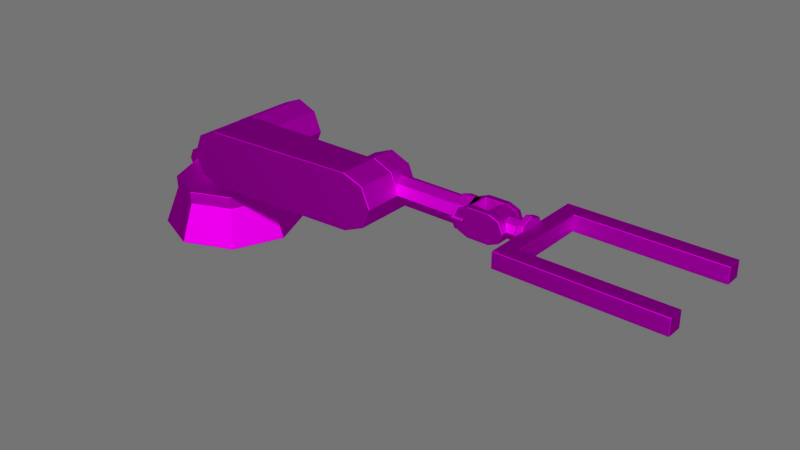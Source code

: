 # Source: robot.blend  (saved by Blender 2.74.0; exported with 4.5.12 LTS)
import bpy
from mathutils import Matrix  # noqa: F401  (used for matrix-valued properties, if any)

bpy.ops.wm.read_factory_settings(use_empty=True)
scene = bpy.context.scene
scene.name = 'Scene'

# ---- collections
col_collection_1 = bpy.data.collections.new('Collection 1'); scene.collection.children.link(col_collection_1)

# ---- images (referenced by path relative to the original .blend; pixels are not part of the script)
import os
ASSET_DIR = os.environ.get("B2B_ASSET_DIR", "")  # directory of the original .blend (textures are referenced by path, not embedded)
HERE = os.path.dirname(os.path.abspath(__file__))  # packed textures are extracted next to this script under _unpacked/

def load_image(name, relpath, width, height, colorspace="sRGB"):
    """Load a texture the original file referenced (path relative to the .blend, or extracted next to this script)."""
    p = next((c for c in (os.path.join(HERE, relpath), os.path.join(ASSET_DIR, relpath)) if relpath and os.path.exists(c)), "")
    if p:
        img = bpy.data.images.load(p, check_existing=True)
        img.name = name
    else:  # same state as the original file: an image datablock whose file is absent (Cycles renders it pink)
        img = bpy.data.images.new(name, width, height)
        img.source = "FILE"
        img.filepath = "//" + (relpath or name)
    img.colorspace_settings.name = colorspace
    return img
img_texture_png = load_image('texture.png', 'texture.png', 1024, 1024, 'sRGB')

# ---- materials (node trees are filled in below, after node groups)
mat_matorange = bpy.data.materials.new('matOrange')
mat_matorange.alpha_threshold = 0.0
mat_matorange.diffuse_color = (1.0, 0.1779, 0.006995, 1.0)
mat_matorange.roughness = 0.5
mat_matorange.line_color = (0.0, 0.0, 0.0, 1.0)

# ---- material node trees
mat_matorange.use_nodes = True; mat_matorange.node_tree.nodes.clear()
_N = mat_matorange.node_tree.nodes; _L = mat_matorange.node_tree.links
n0 = _N.new('ShaderNodeUVMap'); n0.name = 'UV Map'; n0.location = (10, 305)
n1 = _N.new('ShaderNodeBsdfAnisotropic'); n1.name = 'Glossy BSDF'; n1.location = (398, 382)
n1.distribution = 'BECKMANN'
n1.inputs[1].default_value = 0.7071
n2 = _N.new('ShaderNodeOutputMaterial'); n2.name = 'Material Output'; n2.location = (617, 363)
n3 = _N.new('ShaderNodeTexImage'); n3.name = 'Image Texture'; n3.location = (216, 426)
n3.width = 140
n3.image = img_texture_png
_L.new(n1.outputs[0], n2.inputs[0])
_L.new(n0.outputs[0], n3.inputs[0])
_L.new(n3.outputs[0], n1.inputs[0])
n2.is_active_output = True

# ---- world
world_world = bpy.data.worlds.new('World'); scene.world = world_world
world_world.color = (0.1734, 0.1734, 0.1734)
world_world.use_sun_shadow = False
world_world.sun_shadow_jitter_overblur = 0.0
world_world.cycles.sampling_method = 'MANUAL'
world_world.cycles.sample_map_resolution = 256

# ---- meshes
me_cube_036 = bpy.data.meshes.new('Cube.036')
me_cube_036.from_pydata([(5.96e-08, -0.075, 0.1122), (-1.192e-07, 0.075, 0.1122), (0.07933, 0.075, 0.07933), (0.07933, 0.075, -0.07933), (0.07933, -0.075, 0.07933), (0.07933, -0.075, -0.07933), (0.1122, 0.075, -2.98e-07), (0.1122, -0.075, -1.192e-07), (-1.192e-07, 0.075, -0.1122), (-0.07933, -0.075, 0.07933), (-0.07933, -0.075, -0.07933), (-0.07933, 0.075, 0.07933), (-0.07933, 0.075, -0.07933), (5.96e-08, -0.075, -0.1122), (-0.1122, 0.075, -2.98e-07), (-0.1122, -0.075, -1.192e-07), (0.2, -0.09333, -0.09333), (0.2, -0.09333, 0.09333), (0.25, -0.09333, -0.09333), (0.25, -0.09333, 0.09333), (0.25, 4.284e-09, 0.132), (0.2, -1.03e-07, 0.132), (0.25, 3.664e-09, -0.132), (0.25, -0.132, -2.98e-07), (0.2, -0.132, -5.96e-08), (0.2, -1.033e-07, -5.96e-08), (0.2, 0.09333, 0.09333), (0.2, 0.09333, -0.09333), (0.25, 0.09333, 0.09333), (0.25, 0.09333, -0.09333), (0.2, -1.036e-07, -0.132), (0.25, 0.132, -2.98e-07), (0.2, 0.132, -5.96e-08), (0.25, 3.974e-09, -2.98e-07), (0.1993, -0.07854, -1.192e-07), (0.02075, -0.07854, -2.98e-07), (0.1993, -3.385e-08, -0.07854), (0.02075, -0.05553, -0.05553), (0.02075, -0.05553, 0.05553), (0.1993, -0.05553, -0.05553), (0.1993, -0.05553, 0.05553), (0.02075, -2.529e-07, -0.07854), (0.1992, 0.07854, -1.192e-07), (0.02075, 0.07854, -2.98e-07), (0.1992, 0.05553, -0.05553), (0.1992, 0.05553, 0.05553), (0.02075, 0.05553, -0.05553), (0.02075, 0.05553, 0.05553), (0.02075, -2.552e-07, 0.07854), (0.1992, -3.619e-08, 0.07854)], [], [(2, 1, 0, 4), (6, 2, 4, 7), (1, 11, 9, 0), (8, 3, 5, 13), (3, 6, 7, 5), (14, 12, 10, 15), (11, 14, 15, 9), (12, 8, 13, 10), (23, 19, 17, 24), (19, 20, 21, 17), (24, 17, 21, 25), (18, 23, 24, 16), (31, 29, 27, 32), (28, 31, 32, 26), (22, 18, 16, 30), (33, 20, 19, 23), (22, 33, 23, 18), (16, 24, 25, 30), (20, 28, 26, 21), (25, 21, 26, 32), (29, 22, 30, 27), (31, 28, 20, 33), (30, 25, 32, 27), (29, 31, 33, 22), (37, 41, 36, 39), (38, 35, 34, 40), (35, 37, 39, 34), (46, 43, 42, 44), (41, 46, 44, 36), (48, 38, 40, 49), (43, 47, 45, 42), (47, 48, 49, 45)])
_k = {(1, 2): 1.0, (0, 4): 1.0, (5, 7): 1.0, (2, 6): 1.0, (0, 9): 1.0, (1, 11): 1.0, (5, 13): 1.0, (3, 8): 1.0, (3, 6): 1.0, (4, 7): 1.0, (12, 14): 1.0, (9, 15): 1.0, (10, 13): 1.0, (11, 14): 1.0, (10, 15): 1.0, (8, 12): 1.0, (19, 23): 1.0, (16, 24): 1.0, (17, 21): 1.0, (18, 22): 1.0, (19, 20): 1.0, (18, 23): 1.0, (17, 24): 1.0, (29, 31): 1.0, (26, 32): 1.0, (27, 30): 1.0, (28, 31): 1.0, (27, 32): 1.0, (16, 30): 1.0, (20, 28): 1.0, (21, 26): 1.0, (22, 29): 1.0, (37, 41): 1.0, (34, 39): 1.0, (35, 38): 1.0, (36, 39): 1.0, (34, 40): 1.0, (35, 37): 1.0, (42, 45): 1.0, (43, 46): 1.0, (41, 46): 1.0, (36, 44): 1.0, (38, 48): 1.0, (40, 49): 1.0, (43, 47): 1.0, (42, 44): 1.0, (45, 49): 1.0, (47, 48): 1.0}
me_cube_036.attributes.new('crease_edge', 'FLOAT', 'EDGE').data.foreach_set('value', [_k.get((min(e.vertices), max(e.vertices)), 0.0) for e in me_cube_036.edges])
_uv = me_cube_036.uv_layers.new(name='UVMap')
_uv.uv.foreach_set('vector', [0.2174, 0.6375, 0.1985, 0.6375, 0.1985, 0.6046, 0.2174, 0.6046, 0.2362, 0.6375, 0.2174, 0.6375, 0.2174, 0.6046, 0.2362, 0.6046, 0.1985, 0.6375, 0.1797, 0.6375, 0.1797, 0.6046, 0.1985, 0.6046, 0.1231, 0.6375, 0.1042, 0.6375, 0.1042, 0.6046, 0.1231, 0.6046, 0.1042, 0.6375, 0.08539, 0.6375, 0.08539, 0.6046, 0.1042, 0.6046, 0.1608, 0.6375, 0.142, 0.6375, 0.142, 0.6046, 0.1608, 0.6046, 0.1797, 0.6375, 0.1608, 0.6375, 0.1608, 0.6046, 0.1797, 0.6046, 0.142, 0.6375, 0.1231, 0.6375, 0.1231, 0.6046, 0.142, 0.6046, 0.2042, 0.7752, 0.182, 0.7752, 0.182, 0.7642, 0.2042, 0.7642, 0.182, 0.7752, 0.1598, 0.7752, 0.1598, 0.7642, 0.182, 0.7642, 0.1344, 0.715, 0.1501, 0.6993, 0.1723, 0.6993, 0.1612, 0.7261, 0.2264, 0.7752, 0.2042, 0.7752, 0.2042, 0.7642, 0.2264, 0.7642, 0.1154, 0.7752, 0.09325, 0.7752, 0.09325, 0.7642, 0.1154, 0.7642, 0.1376, 0.7752, 0.1154, 0.7752, 0.1154, 0.7642, 0.1376, 0.7642, 0.2485, 0.7752, 0.2264, 0.7752, 0.2264, 0.7642, 0.2485, 0.7642, 0.1603, 0.8124, 0.1492, 0.8392, 0.1335, 0.8235, 0.1335, 0.8013, 0.1714, 0.7856, 0.1603, 0.8124, 0.1335, 0.8013, 0.1492, 0.7856, 0.1344, 0.7371, 0.1344, 0.715, 0.1612, 0.7261, 0.1501, 0.7528, 0.1598, 0.7752, 0.1376, 0.7752, 0.1376, 0.7642, 0.1598, 0.7642, 0.1612, 0.7261, 0.1723, 0.6993, 0.188, 0.715, 0.188, 0.7371, 0.09325, 0.7752, 0.07107, 0.7752, 0.07107, 0.7642, 0.09325, 0.7642, 0.187, 0.8235, 0.1714, 0.8392, 0.1492, 0.8392, 0.1603, 0.8124, 0.1501, 0.7528, 0.1612, 0.7261, 0.188, 0.7371, 0.1723, 0.7528, 0.187, 0.8013, 0.187, 0.8235, 0.1603, 0.8124, 0.1714, 0.7856, 0.1998, 0.65, 0.213, 0.65, 0.213, 0.6892, 0.1998, 0.6892, 0.1734, 0.65, 0.1866, 0.65, 0.1866, 0.6892, 0.1734, 0.6892, 0.1866, 0.65, 0.1998, 0.65, 0.1998, 0.6892, 0.1866, 0.6892, 0.1206, 0.65, 0.1338, 0.65, 0.1338, 0.6892, 0.1206, 0.6892, 0.1074, 0.65, 0.1206, 0.65, 0.1206, 0.6892, 0.1074, 0.6892, 0.1602, 0.65, 0.1734, 0.65, 0.1734, 0.6892, 0.1602, 0.6892, 0.1338, 0.65, 0.147, 0.65, 0.147, 0.6892, 0.1338, 0.6892, 0.147, 0.65, 0.1602, 0.65, 0.1602, 0.6892, 0.147, 0.6892])
me_cube_036.materials.append(mat_matorange)
me_cube_036.use_remesh_preserve_volume = False
me_cube_036.use_remesh_preserve_attributes = False
me_cube_036.use_mirror_vertex_groups = False
me_cube_036.update()
me_cube_035 = bpy.data.meshes.new('Cube.035')
me_cube_035.from_pydata([(-0.0025, -0.3125, -0.0625), (-0.0025, 0.3125, -0.0625), (0.1225, 0.3125, -0.0625), (0.1225, -0.3125, -0.0625), (-0.0025, -0.3125, 0.0625), (-0.0025, 0.3125, 0.0625), (0.1225, 0.3125, 0.0625), (0.1225, -0.3125, 0.0625), (-0.0025, 0.4375, -0.0625), (0.1225, 0.4375, -0.0625), (-0.0025, 0.4375, 0.0625), (0.1225, 0.4375, 0.0625), (-0.0025, -0.4375, -0.0625), (0.1225, -0.4375, -0.0625), (-0.0025, -0.4375, 0.0625), (0.1225, -0.4375, 0.0625), (1.214, 0.3125, -0.0625), (1.214, -0.3125, -0.0625), (1.214, 0.3125, 0.0625), (1.214, -0.3125, 0.0625), (1.214, 0.4375, -0.0625), (1.214, 0.4375, 0.0625), (1.214, -0.4375, -0.0625), (1.214, -0.4375, 0.0625)], [], [(4, 5, 1, 0), (2, 1, 8, 9), (6, 7, 3, 2), (0, 3, 13, 12), (0, 1, 2, 3), (7, 6, 5, 4), (10, 11, 9, 8), (13, 3, 17, 22), (5, 6, 11, 10), (1, 5, 10, 8), (15, 14, 12, 13), (7, 4, 14, 15), (7, 15, 23, 19), (4, 0, 12, 14), (18, 16, 20, 21), (17, 19, 23, 22), (15, 13, 22, 23), (11, 6, 18, 21), (2, 9, 20, 16), (9, 11, 21, 20), (3, 7, 19, 17), (6, 2, 16, 18)])
_uv = me_cube_035.uv_layers.new(name='UVMap')
_uv.uv.foreach_set('vector', [0.4335, 0.9237, 0.5707, 0.9237, 0.5707, 0.9512, 0.4335, 0.9512, 0.6256, 0.9786, 0.5982, 0.9786, 0.5982, 0.9512, 0.6256, 0.9512, 0.5707, 0.8963, 0.4335, 0.8963, 0.4335, 0.8688, 0.5707, 0.8688, 0.4061, 0.9786, 0.3786, 0.9786, 0.3786, 0.9512, 0.4061, 0.9512, 0.4335, 0.9512, 0.5707, 0.9512, 0.5707, 0.9786, 0.4335, 0.9786, 0.4335, 0.8963, 0.5707, 0.8963, 0.5707, 0.9237, 0.4335, 0.9237, 0.5982, 0.9237, 0.6256, 0.9237, 0.6256, 0.9512, 0.5982, 0.9512, 0.3786, 0.9512, 0.3786, 0.9786, 0.139, 0.9786, 0.139, 0.9512, 0.5982, 0.8963, 0.6256, 0.8963, 0.6256, 0.9237, 0.5982, 0.9237, 0.5707, 0.9512, 0.5707, 0.9237, 0.5982, 0.9237, 0.5982, 0.9512, 0.3786, 0.9237, 0.4061, 0.9237, 0.4061, 0.9512, 0.3786, 0.9512, 0.3786, 0.8963, 0.4061, 0.8963, 0.4061, 0.9237, 0.3786, 0.9237, 0.3786, 0.8963, 0.3786, 0.9237, 0.139, 0.9237, 0.139, 0.8963, 0.4335, 0.9237, 0.4335, 0.9512, 0.4061, 0.9512, 0.4061, 0.9237, 0.8927, 0.9237, 0.8927, 0.9512, 0.8653, 0.9512, 0.8653, 0.9237, 0.1115, 0.9512, 0.1115, 0.9237, 0.139, 0.9237, 0.139, 0.9512, 0.3786, 0.9237, 0.3786, 0.9512, 0.139, 0.9512, 0.139, 0.9237, 0.6256, 0.9237, 0.6256, 0.8963, 0.8653, 0.8963, 0.8653, 0.9237, 0.6256, 0.9786, 0.6256, 0.9512, 0.8653, 0.9512, 0.8653, 0.9786, 0.6256, 0.9512, 0.6256, 0.9237, 0.8653, 0.9237, 0.8653, 0.9512, 0.3786, 0.8688, 0.3786, 0.8963, 0.139, 0.8963, 0.139, 0.8688, 0.6256, 0.8963, 0.6256, 0.8688, 0.8653, 0.8688, 0.8653, 0.8963])
me_cube_035.materials.append(mat_matorange)
me_cube_035.use_remesh_preserve_volume = False
me_cube_035.use_remesh_preserve_attributes = False
me_cube_035.use_mirror_vertex_groups = False
me_cube_035.update()
me_cube_034 = bpy.data.meshes.new('Cube.034')
me_cube_034.from_pydata([(-0.1555, 0.1, -0.1555), (-0.1555, 0.1, 0.1555), (-0.1555, -0.1, -0.1555), (-0.1555, -0.1, 0.1555), (0.0, -0.1, 0.22), (0.0, 0.1, 0.22), (0.0, -0.1, -0.22), (-0.22, -0.1, -3.576e-07), (-0.22, 0.1, 0.0), (0.0, 0.1, 0.0), (0.1555, 0.1, 0.1555), (0.1555, 0.1, -0.1555), (0.1555, -0.1, 0.1555), (0.1555, -0.1, -0.1555), (0.0, 0.1, -0.22), (0.22, -0.1, -3.576e-07), (0.22, 0.1, 0.0), (0.0, -0.1, -3.576e-07), (0.1, -0.07466, -0.07466), (0.1, -0.07466, 0.07466), (0.7, -0.07466, -0.07466), (0.7, -0.07466, 0.07466), (0.7, -8.119e-09, 0.1056), (0.1, -9.395e-08, 0.1056), (0.7, -8.614e-09, -0.1056), (0.7, -0.1056, -2.98e-07), (0.1, -0.1056, -1.192e-07), (0.1, 0.07466, 0.07466), (0.1, 0.07466, -0.07466), (0.7, 0.07466, 0.07466), (0.7, 0.07466, -0.07466), (0.1, -9.445e-08, -0.1056), (0.7, 0.1056, -2.98e-07), (0.1, 0.1056, -1.192e-07), (0.7, -0.09333, 0.09333), (0.8, -0.09333, 0.09333), (0.8, 3.664e-09, -0.132), (0.8, -0.132, -3.093e-07), (0.7, -0.132, -7.742e-08), (0.7, 0.09333, 0.09333), (0.8, 4.284e-09, 0.132), (0.8, 0.09333, 0.09333), (0.8, 0.09333, -0.09333), (0.7, -1.036e-07, -0.132), (0.8, 0.132, -3.093e-07), (0.8, -0.09334, -0.09333), (0.8, 5.934e-09, 1.268e-05), (0.7, -0.09334, -0.09334), (0.7, -1.192e-07, 0.132), (0.7, 0.132, -5.215e-08), (0.7, 0.09334, -0.09334), (0.7, -1.176e-07, -7.91e-08)], [], [(7, 3, 1, 8), (3, 4, 5, 1), (8, 1, 5, 9), (2, 7, 8, 0), (15, 13, 11, 16), (12, 15, 16, 10), (6, 2, 0, 14), (17, 4, 3, 7), (6, 17, 7, 2), (0, 8, 9, 14), (4, 12, 10, 5), (9, 5, 10, 16), (13, 6, 14, 11), (15, 12, 4, 17), (14, 9, 16, 11), (13, 15, 17, 6), (25, 21, 19, 26), (21, 22, 23, 19), (20, 25, 26, 18), (32, 30, 28, 33), (29, 32, 33, 27), (24, 20, 18, 31), (22, 29, 27, 23), (30, 24, 31, 28), (37, 35, 34, 38), (42, 44, 46, 36), (41, 40, 46, 44), (36, 46, 37, 45), (35, 40, 48, 34), (35, 37, 46, 40), (45, 37, 38, 47), (37, 35, 40, 41, 44, 42, 36, 45), (41, 44, 49, 39), (44, 42, 50, 49), (42, 36, 43, 50), (50, 43, 51, 49), (39, 49, 51, 48), (43, 47, 38, 51), (34, 48, 51, 38), (36, 45, 47, 43), (40, 41, 39, 48)])
_k = {(3, 7): 1.0, (0, 8): 1.0, (1, 5): 1.0, (2, 6): 1.0, (3, 4): 1.0, (2, 7): 1.0, (1, 8): 1.0, (13, 15): 1.0, (10, 16): 1.0, (11, 14): 1.0, (12, 15): 1.0, (11, 16): 1.0, (0, 14): 1.0, (4, 12): 1.0, (5, 10): 1.0, (6, 13): 1.0, (21, 25): 1.0, (18, 26): 1.0, (19, 23): 1.0, (20, 24): 1.0, (21, 22): 1.0, (20, 25): 1.0, (19, 26): 1.0, (30, 32): 1.0, (27, 33): 1.0, (28, 31): 1.0, (29, 32): 1.0, (28, 33): 1.0, (18, 31): 1.0, (22, 29): 1.0, (23, 27): 1.0, (24, 30): 1.0, (35, 37): 1.0, (40, 41): 1.0, (34, 38): 1.0, (42, 44): 1.0, (37, 45): 1.0, (35, 40): 1.0, (41, 44): 1.0, (36, 45): 1.0, (36, 42): 1.0, (34, 48): 1.0, (38, 47): 1.0, (49, 50): 1.0, (39, 49): 1.0, (43, 50): 1.0, (43, 47): 1.0, (39, 48): 1.0}
me_cube_034.attributes.new('crease_edge', 'FLOAT', 'EDGE').data.foreach_set('value', [_k.get((min(e.vertices), max(e.vertices)), 0.0) for e in me_cube_034.edges])
_uv = me_cube_034.uv_layers.new(name='UVMap')
_uv.uv.foreach_set('vector', [0.7304, 0.3998, 0.6934, 0.3998, 0.6934, 0.3559, 0.7304, 0.3559, 0.6934, 0.3998, 0.6564, 0.3998, 0.6564, 0.3559, 0.6934, 0.3559, 0.4312, 0.345, 0.4312, 0.382, 0.405, 0.4081, 0.3865, 0.3635, 0.7673, 0.3998, 0.7304, 0.3998, 0.7304, 0.3559, 0.7673, 0.3559, 0.8783, 0.3998, 0.8413, 0.3998, 0.8413, 0.3559, 0.8783, 0.3559, 0.6195, 0.3998, 0.5825, 0.3998, 0.5825, 0.3559, 0.6195, 0.3559, 0.8043, 0.3998, 0.7673, 0.3998, 0.7673, 0.3559, 0.8043, 0.3559, 0.5143, 0.3798, 0.4958, 0.4244, 0.4697, 0.3983, 0.4697, 0.3613, 0.5328, 0.3351, 0.5143, 0.3798, 0.4697, 0.3613, 0.4959, 0.3351, 0.405, 0.3189, 0.4312, 0.345, 0.3865, 0.3635, 0.368, 0.3189, 0.6564, 0.3998, 0.6195, 0.3998, 0.6195, 0.3559, 0.6564, 0.3559, 0.3865, 0.3635, 0.405, 0.4081, 0.368, 0.4081, 0.3419, 0.382, 0.8413, 0.3998, 0.8043, 0.3998, 0.8043, 0.3559, 0.8413, 0.3559, 0.559, 0.3983, 0.5328, 0.4244, 0.4958, 0.4244, 0.5143, 0.3798, 0.368, 0.3189, 0.3865, 0.3635, 0.3419, 0.382, 0.3419, 0.345, 0.559, 0.3613, 0.559, 0.3983, 0.5143, 0.3798, 0.5328, 0.3351, 0.9364, 0.216, 0.9364, 0.2337, 0.8047, 0.2337, 0.8047, 0.216, 0.9364, 0.2337, 0.9364, 0.2515, 0.8047, 0.2515, 0.8047, 0.2337, 0.9364, 0.1982, 0.9364, 0.216, 0.8047, 0.216, 0.8047, 0.1982, 0.9364, 0.287, 0.9364, 0.3047, 0.8047, 0.3047, 0.8047, 0.287, 0.9364, 0.2692, 0.9364, 0.287, 0.8047, 0.287, 0.8047, 0.2692, 0.9364, 0.1805, 0.9364, 0.1982, 0.8047, 0.1982, 0.8047, 0.1805, 0.9364, 0.2515, 0.9364, 0.2692, 0.8047, 0.2692, 0.8047, 0.2515, 0.9364, 0.3047, 0.9364, 0.3225, 0.8047, 0.3225, 0.8047, 0.3047, 0.9594, 0.1493, 0.9594, 0.1271, 0.9814, 0.1271, 0.9814, 0.1493, 0.9259, 0.01801, 0.9416, 0.03378, 0.9147, 0.04494, 0.9036, 0.01801, 0.9416, 0.05608, 0.9259, 0.07186, 0.9147, 0.04494, 0.9416, 0.03378, 0.9036, 0.01801, 0.9147, 0.04494, 0.8878, 0.05609, 0.8878, 0.03379, 0.9594, 0.1271, 0.9594, 0.1049, 0.9814, 0.1049, 0.9814, 0.1271, 0.9036, 0.07186, 0.8878, 0.05609, 0.9147, 0.04494, 0.9259, 0.07186, 0.9594, 0.1715, 0.9594, 0.1493, 0.9814, 0.1493, 0.9814, 0.1715, 0.9594, 0.1715, 0.9594, 0.1493, 0.9594, 0.1271, 0.9594, 0.1049, 0.9594, 0.08275, 0.9594, 0.06057, 0.9594, 0.03838, 0.9594, 0.1937, 0.9594, 0.08275, 0.9594, 0.06057, 0.9814, 0.06057, 0.9814, 0.08275, 0.9594, 0.06057, 0.9594, 0.03838, 0.9814, 0.03838, 0.9814, 0.06057, 0.9594, 0.03838, 0.9594, 0.0162, 0.9814, 0.0162, 0.9814, 0.03838, 0.9424, 0.1282, 0.9265, 0.1441, 0.9152, 0.117, 0.9424, 0.1057, 0.9265, 0.08981, 0.9424, 0.1057, 0.9152, 0.117, 0.904, 0.08981, 0.9265, 0.1441, 0.904, 0.1441, 0.8881, 0.1282, 0.9152, 0.117, 0.8881, 0.1057, 0.904, 0.08981, 0.9152, 0.117, 0.8881, 0.1282, 0.9594, 0.1937, 0.9594, 0.1715, 0.9814, 0.1715, 0.9814, 0.1937, 0.9594, 0.1049, 0.9594, 0.08275, 0.9814, 0.08275, 0.9814, 0.1049])
me_cube_034.materials.append(mat_matorange)
me_cube_034.use_remesh_preserve_volume = False
me_cube_034.use_remesh_preserve_attributes = False
me_cube_034.use_mirror_vertex_groups = False
me_cube_034.update()
me_cube_031 = bpy.data.meshes.new('Cube.031')
me_cube_031.from_pydata([(-0.393, -0.393, -5.96e-08), (-0.393, 0.393, -5.96e-08), (0.393, 0.393, -5.96e-08), (0.393, -0.393, -5.96e-08), (0.0, 0.5558, -5.96e-08), (0.0, -0.5558, -5.96e-08), (-0.5558, 0.0, -5.96e-08), (0.5558, 0.0, -5.96e-08), (0.0, 0.0, -5.96e-08), (0.0, 0.0, 0.3), (-0.3124, -0.3124, 0.3), (-0.3124, 0.3124, 0.3), (0.3124, 0.3124, 0.3), (0.3124, -0.3124, 0.3), (0.0, 0.4419, 0.3), (0.0, -0.4419, 0.3), (-0.4419, 0.0, 0.3), (0.4419, 0.0, 0.3)], [], [(16, 11, 1, 6), (14, 12, 2, 4), (17, 13, 3, 7), (15, 10, 0, 5), (8, 4, 2, 7), (11, 14, 4, 1), (13, 15, 5, 3), (6, 1, 4, 8), (10, 16, 6, 0), (12, 17, 7, 2), (5, 8, 7, 3), (0, 6, 8, 5), (9, 14, 11, 16), (9, 15, 13, 17), (14, 9, 17, 12), (9, 16, 10, 15)])
_k = {(0, 6): 1.0, (1, 4): 1.0, (2, 7): 1.0, (3, 5): 1.0, (2, 4): 1.0, (0, 5): 1.0, (1, 6): 1.0, (3, 7): 1.0, (11, 16): 1.0, (12, 14): 1.0, (13, 17): 1.0, (10, 15): 1.0, (11, 14): 1.0, (13, 15): 1.0, (10, 16): 1.0, (12, 17): 1.0}
me_cube_031.attributes.new('crease_edge', 'FLOAT', 'EDGE').data.foreach_set('value', [_k.get((min(e.vertices), max(e.vertices)), 0.0) for e in me_cube_031.edges])
_uv = me_cube_031.uv_layers.new(name='UVMap')
_uv.uv.foreach_set('vector', [0.2882, 0.2822, 0.232, 0.2256, 0.2422, 0.2006, 0.313, 0.2719, 0.1525, 0.2256, 0.09626, 0.2823, 0.07151, 0.2719, 0.1422, 0.2006, 0.09626, 0.3624, 0.1525, 0.4191, 0.1423, 0.444, 0.07151, 0.3728, 0.232, 0.4191, 0.2882, 0.3624, 0.313, 0.3727, 0.2423, 0.444, 0.09435, 0.09995, 0.1807, 0.06445, 0.1807, 0.1354, 0.1301, 0.1856, 0.232, 0.2256, 0.1525, 0.2256, 0.1422, 0.2006, 0.2422, 0.2006, 0.1525, 0.4191, 0.232, 0.4191, 0.2423, 0.444, 0.1423, 0.444, 0.05857, 0.01428, 0.1301, 0.01428, 0.1807, 0.06445, 0.09435, 0.09995, 0.2882, 0.3624, 0.2882, 0.2822, 0.313, 0.2719, 0.313, 0.3727, 0.09626, 0.2823, 0.09626, 0.3624, 0.07151, 0.3728, 0.07151, 0.2719, 0.008, 0.1354, 0.09435, 0.09995, 0.1301, 0.1856, 0.05859, 0.1856, 0.008, 0.06447, 0.05857, 0.01428, 0.09435, 0.09995, 0.008, 0.1354, 0.1922, 0.3223, 0.1525, 0.2256, 0.232, 0.2256, 0.2882, 0.2822, 0.1922, 0.3223, 0.232, 0.4191, 0.1525, 0.4191, 0.09626, 0.3624, 0.1525, 0.2256, 0.1922, 0.3223, 0.09626, 0.3624, 0.09626, 0.2823, 0.1922, 0.3223, 0.2882, 0.2822, 0.2882, 0.3624, 0.232, 0.4191])
me_cube_031.materials.append(mat_matorange)
me_cube_031.use_remesh_preserve_volume = False
me_cube_031.use_remesh_preserve_attributes = False
me_cube_031.use_mirror_vertex_groups = False
me_cube_031.update()
me_cube_030 = bpy.data.meshes.new('Cube.030')
me_cube_030.from_pydata([(-0.1555, -0.1, -0.1555), (-0.1555, -0.1, 0.1555), (-0.1555, -0.4961, -0.1555), (-0.1555, -0.4961, 0.1555), (0.0, -0.4868, 0.22), (0.0, -0.1, 0.22), (0.0, -0.4868, -0.22), (0.0, -0.1, -0.22), (-0.22, -0.5, -3.576e-07), (-0.22, -0.1, 0.0), (0.0, -0.1, 0.0), (0.0, -0.4868, -3.576e-07), (1.356, -0.1, 0.1555), (1.356, -0.1, -0.1555), (1.356, -0.4055, 0.1555), (1.356, -0.4055, -0.1555), (1.2, -0.4148, 0.22), (1.2, -0.1, 0.22), (1.2, -0.4148, -0.22), (1.2, -0.1, -0.22), (1.42, -0.4016, -3.576e-07), (1.42, -0.1, 0.0), (1.2, -0.1, 0.0), (1.2, -0.4148, -3.576e-07)], [], [(8, 3, 1, 9), (6, 2, 0, 7), (5, 4, 16, 17), (11, 4, 3, 8), (3, 4, 5, 1), (6, 7, 19, 18), (9, 1, 5, 10), (7, 10, 22, 19), (2, 8, 9, 0), (11, 6, 18, 23), (10, 5, 17, 22), (6, 11, 8, 2), (0, 9, 10, 7), (4, 11, 23, 16), (16, 14, 12, 17), (20, 15, 13, 21), (22, 17, 12, 21), (15, 18, 19, 13), (20, 14, 16, 23), (14, 20, 21, 12), (19, 22, 21, 13), (15, 20, 23, 18)])
_k = {(3, 8): 1.0, (0, 9): 1.0, (1, 5): 1.0, (2, 6): 1.0, (3, 4): 1.0, (7, 19): 1.0, (0, 7): 1.0, (2, 8): 1.0, (1, 9): 1.0, (6, 18): 1.0, (5, 17): 1.0, (4, 16): 1.0, (14, 16): 1.0, (15, 20): 1.0, (12, 21): 1.0, (13, 19): 1.0, (12, 17): 1.0, (15, 18): 1.0, (14, 20): 1.0, (13, 21): 1.0}
me_cube_030.attributes.new('crease_edge', 'FLOAT', 'EDGE').data.foreach_set('value', [_k.get((min(e.vertices), max(e.vertices)), 0.0) for e in me_cube_030.edges])
_uv = me_cube_030.uv_layers.new(name='UVMap')
_uv.uv.foreach_set('vector', [0.6436, 0.4336, 0.6428, 0.4702, 0.5566, 0.4702, 0.5566, 0.4336, 0.7838, 0.5093, 0.7817, 0.4727, 0.868, 0.4727, 0.868, 0.5093, 0.5566, 0.5069, 0.6408, 0.5069, 0.6251, 0.768, 0.5566, 0.768, 0.713, 0.5087, 0.6651, 0.5087, 0.6791, 0.4748, 0.713, 0.4607, 0.6428, 0.4702, 0.6408, 0.5069, 0.5566, 0.5069, 0.5566, 0.4702, 0.7838, 0.5093, 0.868, 0.5093, 0.868, 0.7705, 0.7994, 0.7705, 0.9343, 0.4611, 0.9682, 0.4751, 0.9822, 0.5089, 0.9343, 0.5089, 0.8865, 0.5089, 0.9343, 0.5089, 0.9343, 0.7701, 0.8865, 0.7701, 0.7817, 0.4727, 0.7809, 0.436, 0.868, 0.436, 0.868, 0.4727, 0.713, 0.5087, 0.7609, 0.5087, 0.7609, 0.7703, 0.713, 0.7703, 0.9343, 0.5089, 0.9822, 0.5089, 0.9822, 0.7701, 0.9343, 0.7701, 0.7609, 0.5087, 0.713, 0.5087, 0.713, 0.4607, 0.7468, 0.4748, 0.9005, 0.4751, 0.9343, 0.4611, 0.9343, 0.5089, 0.8865, 0.5089, 0.6651, 0.5087, 0.713, 0.5087, 0.713, 0.7703, 0.6651, 0.7703, 0.6251, 0.768, 0.6231, 0.8047, 0.5566, 0.8047, 0.5566, 0.768, 0.8023, 0.8438, 0.8015, 0.8071, 0.868, 0.8071, 0.868, 0.8438, 0.9343, 0.7701, 0.9822, 0.7701, 0.9682, 0.8039, 0.9343, 0.818, 0.8015, 0.8071, 0.7994, 0.7705, 0.868, 0.7705, 0.868, 0.8071, 0.713, 0.8183, 0.6791, 0.8043, 0.6651, 0.7703, 0.713, 0.7703, 0.6231, 0.8047, 0.6222, 0.8413, 0.5566, 0.8413, 0.5566, 0.8047, 0.8865, 0.7701, 0.9343, 0.7701, 0.9343, 0.818, 0.9005, 0.8039, 0.7468, 0.8043, 0.713, 0.8183, 0.713, 0.7703, 0.7609, 0.7703])
me_cube_030.materials.append(mat_matorange)
me_cube_030.use_remesh_preserve_volume = False
me_cube_030.use_remesh_preserve_attributes = False
me_cube_030.use_mirror_vertex_groups = False
me_cube_030.update()
me_cube_029 = bpy.data.meshes.new('Cube.029')
me_cube_029.from_pydata([(-0.3144, -0.3144, -0.4), (-0.3144, 0.3144, -0.4), (0.3144, 0.3144, -0.4), (0.3144, -0.3144, -0.4), (0.0, 0.4447, -0.4), (0.0, -0.4447, -0.4), (-0.4447, 0.0, -0.4), (0.4447, 0.0, -0.4), (0.0, 0.0, -0.4), (0.0, 0.0, -0.5), (-0.3124, -0.3124, -0.5), (-0.3124, 0.3124, -0.5), (0.3124, 0.3124, -0.5), (0.3124, -0.3124, -0.5), (0.0, 0.4419, -0.5), (0.0, -0.4419, -0.5), (-0.4419, 0.0, -0.5), (0.4419, 0.0, -0.5), (0.4, -0.1, 0.2223), (0.6223, -0.1, -5.96e-08), (0.5572, -0.1, 0.1572), (0.2428, -0.1, 0.1572), (0.5572, -0.1, -0.1572), (0.4, -0.1, 0.0), (0.4, 0.4, 0.0), (0.4, 0.4, 0.2209), (0.6209, 0.4, -5.96e-08), (0.5562, 0.4, 0.1562), (0.2438, 0.4, 0.1562), (0.5562, 0.4, -0.1562), (0.4786, 4.172e-07, -0.4786), (0.4, 8.941e-07, -0.5112), (0.5112, -5.364e-07, -0.4), (0.4, -5.364e-07, -0.4), (0.4, 0.4, -0.4), (0.4781, 0.4, -0.4781), (0.4, 0.4, -0.5105), (0.5105, 0.4, -0.4), (-0.4786, 4.172e-07, -0.4786), (-0.4786, -1.967e-06, -0.3214), (-0.4, -2.444e-06, -0.2888), (-0.4, 8.941e-07, -0.5112), (-0.5112, -5.364e-07, -0.4), (-0.4, -5.364e-07, -0.4), (-0.4, 0.4, -0.4), (-0.4781, 0.4, -0.4781), (-0.4781, 0.4, -0.3219), (-0.4, 0.4, -0.2895), (-0.4, 0.4, -0.5105), (-0.5105, 0.4, -0.4), (0.5334, 0.4, -0.2781), (0.5342, -0.05, -0.2786), (-0.07812, 0.4, -0.06665), (0.0, 0.4, -0.2), (0.0, -0.05, -0.2), (-0.07861, -0.05, -0.06581), (0.4, -0.05, -0.2), (0.4, 0.4, -0.2), (0.0, -5.364e-07, -0.4), (0.0, 8.941e-07, -0.5112), (0.0, 0.4, -0.4), (0.0, 0.4, -0.5105), (0.161, -0.03447, -0.2621), (0.1618, 0.4, -0.2618)], [], [(16, 6, 1, 11), (14, 4, 2, 12), (17, 7, 3, 13), (15, 5, 0, 10), (8, 7, 2, 4), (11, 1, 4, 14), (13, 3, 5, 15), (6, 8, 4, 1), (10, 0, 6, 16), (12, 2, 7, 17), (5, 3, 7, 8), (0, 5, 8, 6), (9, 16, 11, 14), (9, 17, 13, 15), (14, 12, 17, 9), (9, 15, 10, 16), (28, 21, 18, 25), (27, 20, 19, 26), (23, 22, 19, 20), (25, 18, 20, 27), (21, 23, 20, 18), (26, 19, 22, 29), (24, 28, 25, 27), (51, 32, 37, 50), (27, 26, 29, 24), (37, 32, 30, 35), (35, 30, 31, 36), (31, 30, 32, 33), (34, 37, 35, 36), (49, 42, 39, 46), (52, 53, 44, 47), (50, 57, 24, 29), (48, 41, 38, 45), (55, 40, 43, 54), (46, 39, 40, 47), (51, 56, 33, 32), (42, 43, 40, 39), (45, 38, 42, 49), (61, 48, 44, 60), (38, 41, 43, 42), (44, 49, 46, 47), (59, 41, 48, 61), (59, 58, 43, 41), (44, 48, 45, 49), (56, 62, 58, 33), (43, 58, 62, 54), (22, 51, 50, 29), (28, 24, 53, 52), (37, 34, 57, 50), (21, 55, 54, 23), (22, 23, 56, 51), (36, 61, 60, 34), (31, 59, 61, 36), (31, 33, 58, 59), (57, 63, 53, 24), (60, 63, 57, 34), (54, 62, 56, 23), (44, 53, 63, 60), (47, 40, 55, 52), (21, 28, 52, 55)])
_k = {(0, 6): 1.0, (1, 4): 1.0, (2, 7): 1.0, (3, 5): 1.0, (2, 4): 1.0, (0, 5): 1.0, (1, 6): 1.0, (3, 7): 1.0, (11, 16): 1.0, (12, 14): 1.0, (13, 17): 1.0, (10, 15): 1.0, (11, 14): 1.0, (13, 15): 1.0, (10, 16): 1.0, (12, 17): 1.0, (18, 20): 1.0, (19, 22): 1.0, (19, 20): 1.0, (18, 21): 1.0, (37, 50): 1.0, (25, 28): 1.0, (26, 27): 1.0, (25, 27): 1.0, (32, 51): 1.0, (26, 29): 1.0, (30, 31): 1.0, (30, 32): 1.0, (35, 37): 1.0, (35, 36): 1.0, (38, 42): 1.0, (39, 40): 1.0, (47, 52): 1.0, (38, 41): 1.0, (39, 42): 1.0, (40, 55): 1.0, (46, 49): 1.0, (45, 48): 1.0, (46, 47): 1.0, (41, 59): 1.0, (45, 49): 1.0, (48, 61): 1.0, (29, 50): 1.0, (22, 51): 1.0, (28, 52): 1.0, (21, 55): 1.0, (31, 59): 1.0, (36, 61): 1.0}
me_cube_029.attributes.new('crease_edge', 'FLOAT', 'EDGE').data.foreach_set('value', [_k.get((min(e.vertices), max(e.vertices)), 0.0) for e in me_cube_029.edges])
_uv = me_cube_029.uv_layers.new(name='UVMap')
_uv.uv.foreach_set('vector', [0.4615, 0.6261, 0.4493, 0.6532, 0.3792, 0.6493, 0.3703, 0.6261, 0.3022, 0.6867, 0.3294, 0.6988, 0.3254, 0.769, 0.3022, 0.7778, 0.3628, 0.8459, 0.375, 0.8188, 0.4451, 0.8227, 0.4539, 0.8459, 0.522, 0.7853, 0.4949, 0.7732, 0.4989, 0.703, 0.522, 0.6942, 0.4121, 0.736, 0.375, 0.8188, 0.3254, 0.769, 0.3294, 0.6988, 0.3703, 0.6261, 0.3792, 0.6493, 0.3294, 0.6988, 0.3022, 0.6867, 0.4539, 0.8459, 0.4451, 0.8227, 0.4949, 0.7732, 0.522, 0.7853, 0.4493, 0.6532, 0.4121, 0.736, 0.3294, 0.6988, 0.3792, 0.6493, 0.522, 0.6942, 0.4989, 0.703, 0.4493, 0.6532, 0.4615, 0.6261, 0.3022, 0.7778, 0.3254, 0.769, 0.375, 0.8188, 0.3628, 0.8459, 0.4949, 0.7732, 0.4451, 0.8227, 0.375, 0.8188, 0.4121, 0.736, 0.4989, 0.703, 0.4949, 0.7732, 0.4121, 0.736, 0.4493, 0.6532, 0.4216, 0.5177, 0.3845, 0.6074, 0.332, 0.5548, 0.332, 0.4806, 0.4216, 0.5177, 0.4588, 0.4281, 0.5113, 0.4806, 0.5113, 0.5549, 0.332, 0.4806, 0.3845, 0.4281, 0.4588, 0.4281, 0.4216, 0.5177, 0.4216, 0.5177, 0.5113, 0.5549, 0.4588, 0.6074, 0.3845, 0.6074, 0.5384, 0.1323, 0.5381, 0.02253, 0.5754, 0.02247, 0.5755, 0.1323, 0.6126, 0.1323, 0.6128, 0.02248, 0.6502, 0.02258, 0.6498, 0.1324, 0.4777, 0.2771, 0.5133, 0.2436, 0.5266, 0.2785, 0.5114, 0.3125, 0.5755, 0.1323, 0.5754, 0.02247, 0.6128, 0.02248, 0.6126, 0.1323, 0.4425, 0.311, 0.4777, 0.2771, 0.5114, 0.3125, 0.4767, 0.326, 0.6498, 0.1324, 0.6502, 0.02258, 0.6875, 0.02276, 0.6869, 0.1326, 0.5909, 0.2747, 0.6251, 0.3091, 0.5908, 0.3232, 0.5565, 0.3089, 0.7146, 0.03386, 0.7417, 0.04495, 0.7414, 0.1328, 0.7141, 0.1327, 0.5565, 0.3089, 0.5424, 0.2746, 0.5566, 0.2403, 0.5909, 0.2747, 0.7414, 0.1328, 0.7417, 0.04495, 0.7604, 0.04504, 0.7599, 0.1329, 0.7599, 0.1329, 0.7604, 0.04504, 0.7791, 0.04515, 0.7785, 0.133, 0.4779, 0.1619, 0.4952, 0.169, 0.5024, 0.1862, 0.478, 0.1864, 0.591, 0.1869, 0.5668, 0.1868, 0.5739, 0.1697, 0.5911, 0.1626, 0.3293, 0.1328, 0.329, 0.04496, 0.3476, 0.0449, 0.3479, 0.1327, 0.6959, 0.2602, 0.6788, 0.2309, 0.7667, 0.1872, 0.7667, 0.2114, 0.5617, 0.2136, 0.591, 0.2308, 0.5909, 0.2747, 0.5566, 0.2403, 0.2922, 0.133, 0.2916, 0.04515, 0.3103, 0.04504, 0.3107, 0.1329, 0.3722, 0.2606, 0.3019, 0.2103, 0.3022, 0.1859, 0.39, 0.2314, 0.3479, 0.1327, 0.3476, 0.0449, 0.3663, 0.04486, 0.3664, 0.1327, 0.5076, 0.215, 0.4778, 0.2317, 0.478, 0.1864, 0.5024, 0.1862, 0.2778, 0.1856, 0.3022, 0.1859, 0.3019, 0.2103, 0.2847, 0.2029, 0.3107, 0.1329, 0.3103, 0.04504, 0.329, 0.04496, 0.3293, 0.1328, 0.6789, 0.1627, 0.7667, 0.1629, 0.7667, 0.1872, 0.6789, 0.187, 0.2851, 0.1684, 0.3024, 0.1614, 0.3022, 0.1859, 0.2778, 0.1856, 0.7667, 0.1872, 0.791, 0.1872, 0.7838, 0.2043, 0.7667, 0.2114, 0.2038, 0.04573, 0.2916, 0.04515, 0.2922, 0.133, 0.2043, 0.1336, 0.3902, 0.1618, 0.3901, 0.1862, 0.3022, 0.1859, 0.3024, 0.1614, 0.7667, 0.1872, 0.7667, 0.1629, 0.7839, 0.17, 0.791, 0.1872, 0.4778, 0.2317, 0.4253, 0.2175, 0.3901, 0.1862, 0.478, 0.1864, 0.3022, 0.1859, 0.3901, 0.1862, 0.4253, 0.2175, 0.39, 0.2314, 0.6875, 0.02276, 0.7146, 0.03386, 0.7141, 0.1327, 0.6869, 0.1326, 0.6251, 0.3091, 0.5909, 0.2747, 0.6788, 0.2309, 0.6959, 0.2602, 0.5668, 0.1868, 0.591, 0.1869, 0.591, 0.2308, 0.5617, 0.2136, 0.4425, 0.311, 0.3722, 0.2606, 0.39, 0.2314, 0.4777, 0.2771, 0.5133, 0.2436, 0.4777, 0.2771, 0.4778, 0.2317, 0.5076, 0.215, 0.5911, 0.1626, 0.6789, 0.1627, 0.6789, 0.187, 0.591, 0.1869, 0.7791, 0.04515, 0.8669, 0.04573, 0.8663, 0.1336, 0.7785, 0.133, 0.4779, 0.1619, 0.478, 0.1864, 0.3901, 0.1862, 0.3902, 0.1618, 0.591, 0.2308, 0.6433, 0.2173, 0.6788, 0.2309, 0.5909, 0.2747, 0.6789, 0.187, 0.6433, 0.2173, 0.591, 0.2308, 0.591, 0.1869, 0.39, 0.2314, 0.4253, 0.2175, 0.4778, 0.2317, 0.4777, 0.2771, 0.7667, 0.1872, 0.6788, 0.2309, 0.6433, 0.2173, 0.6789, 0.187, 0.3664, 0.1327, 0.3663, 0.04486, 0.4522, 0.0337, 0.4524, 0.1325, 0.5381, 0.02253, 0.5384, 0.1323, 0.4524, 0.1325, 0.4522, 0.0337])
me_cube_029.materials.append(mat_matorange)
me_cube_029.use_remesh_preserve_volume = False
me_cube_029.use_remesh_preserve_attributes = False
me_cube_029.use_mirror_vertex_groups = False
me_cube_029.update()
me_cube_021 = bpy.data.meshes.new('Cube.021')
me_cube_021.from_pydata([(0.3793, -0.125, -0.07933), (0.3793, -0.125, 0.07933), (0.3793, -0.075, -0.07933), (0.3793, -0.075, 0.07933), (0.3, -0.075, 0.1122), (0.3, -0.125, 0.1122), (0.3, -0.075, -0.1122), (0.4122, -0.075, -2.98e-07), (0.4122, -0.125, -1.192e-07), (0.3, -0.125, -1.192e-07), (0.3, 0.075, 0.1122), (0.3, 0.125, 0.1122), (0.3793, 0.125, 0.07933), (0.3793, 0.125, -0.07933), (0.3, -0.125, -0.1122), (0.3793, 0.075, 0.07933), (0.3793, 0.075, -0.07933), (0.3, -0.075, -2.98e-07), (0.13, -0.075, 0.1122), (0.13, -0.125, 0.1122), (0.13, -0.075, -0.1122), (0.13, -0.125, -1.192e-07), (0.05067, -0.125, 0.07933), (0.05067, -0.125, -0.07933), (0.05067, -0.075, 0.07933), (0.05067, -0.075, -0.07933), (0.13, -0.125, -0.1122), (0.0178, -0.075, -2.98e-07), (0.0178, -0.125, -1.192e-07), (0.13, -0.075, -2.98e-07), (0.3, 0.125, -0.1122), (0.4122, 0.125, -2.98e-07), (0.4122, 0.075, -1.192e-07), (0.3, 0.075, -1.192e-07), (0.3, 0.075, -0.1122), (0.3, 0.125, -2.98e-07), (0.13, 0.125, 0.1122), (0.13, 0.075, 0.1122), (0.13, 0.125, -0.1122), (0.13, 0.075, -1.192e-07), (0.05067, 0.075, 0.07933), (0.05067, 0.075, -0.07933), (0.05067, 0.125, 0.07933), (0.05067, 0.125, -0.07933), (0.13, 0.075, -0.1122), (0.0178, 0.125, -2.98e-07), (0.0178, 0.075, -1.192e-07), (0.13, 0.125, -2.98e-07), (0.3, -0.075, -0.1122), (0.3, -0.075, -2.98e-07)], [], [(7, 3, 1, 8), (3, 4, 5, 1), (8, 1, 5, 9), (2, 7, 8, 0), (12, 11, 10, 15), (31, 12, 15, 32), (6, 2, 0, 14), (17, 4, 3, 7), (6, 17, 7, 2), (0, 8, 9, 14), (5, 4, 18, 19), (9, 5, 19, 21), (48, 14, 26, 20), (14, 9, 21, 26), (49, 48, 20, 29), (4, 49, 29, 18), (27, 25, 23, 28), (24, 27, 28, 22), (18, 24, 22, 19), (21, 19, 22, 28), (25, 20, 26, 23), (37, 40, 24, 18), (26, 21, 28, 23), (24, 40, 46, 27), (32, 15, 10, 33), (13, 31, 32, 16), (30, 13, 16, 34), (35, 11, 12, 31), (30, 35, 31, 13), (16, 32, 33, 34), (10, 11, 36, 37), (33, 10, 37, 39), (30, 34, 44, 38), (34, 33, 39, 44), (35, 30, 38, 47), (11, 35, 47, 36), (45, 43, 41, 46), (42, 45, 46, 40), (36, 42, 40, 37), (37, 18, 29, 39), (43, 38, 44, 41), (45, 42, 36, 47), (20, 44, 39, 29), (43, 45, 47, 38), (25, 27, 46, 41), (25, 41, 44, 20)])
_k = {(3, 7): 1.0, (0, 8): 1.0, (1, 5): 1.0, (2, 6): 1.0, (3, 4): 1.0, (2, 7): 1.0, (1, 8): 1.0, (11, 12): 1.0, (13, 30): 1.0, (10, 15): 1.0, (16, 32): 1.0, (12, 31): 1.0, (5, 19): 1.0, (0, 14): 1.0, (14, 26): 1.0, (20, 48): 1.0, (4, 18): 1.0, (22, 28): 1.0, (23, 26): 1.0, (23, 28): 1.0, (18, 37): 1.0, (19, 22): 1.0, (13, 31): 1.0, (15, 32): 1.0, (10, 37): 1.0, (16, 34): 1.0, (34, 44): 1.0, (30, 38): 1.0, (11, 36): 1.0, (43, 45): 1.0, (42, 45): 1.0, (36, 42): 1.0, (38, 43): 1.0, (20, 44): 1.0}
me_cube_021.attributes.new('crease_edge', 'FLOAT', 'EDGE').data.foreach_set('value', [_k.get((min(e.vertices), max(e.vertices)), 0.0) for e in me_cube_021.edges])
_uv = me_cube_021.uv_layers.new(name='UVMap')
_uv.uv.foreach_set('vector', [0.2774, 0.483, 0.2585, 0.483, 0.2585, 0.4721, 0.2774, 0.4721, 0.2585, 0.483, 0.2397, 0.483, 0.2397, 0.4721, 0.2585, 0.4721, 0.2725, 0.6266, 0.255, 0.6194, 0.2478, 0.602, 0.2725, 0.602, 0.07075, 0.483, 0.05189, 0.483, 0.05189, 0.4721, 0.07075, 0.4721, 0.2585, 0.527, 0.2397, 0.527, 0.2397, 0.516, 0.2585, 0.516, 0.2774, 0.527, 0.2585, 0.527, 0.2585, 0.516, 0.2774, 0.516, 0.0896, 0.483, 0.07075, 0.483, 0.07075, 0.4721, 0.0896, 0.4721, 0.1041, 0.5689, 0.1041, 0.5936, 0.08664, 0.5863, 0.07942, 0.5689, 0.1041, 0.5443, 0.1041, 0.5689, 0.07942, 0.5689, 0.08664, 0.5515, 0.2899, 0.6194, 0.2725, 0.6266, 0.2725, 0.602, 0.2971, 0.602, 0.2397, 0.4721, 0.2397, 0.483, 0.2024, 0.483, 0.2024, 0.4721, 0.2725, 0.602, 0.2478, 0.602, 0.2478, 0.5647, 0.2725, 0.5647, 0.0896, 0.483, 0.0896, 0.4721, 0.1269, 0.4721, 0.1269, 0.483, 0.2971, 0.602, 0.2725, 0.602, 0.2725, 0.5647, 0.2971, 0.5647, 0.1041, 0.5689, 0.1041, 0.5443, 0.1414, 0.5443, 0.1414, 0.5689, 0.1041, 0.5936, 0.1041, 0.5689, 0.1414, 0.5689, 0.1414, 0.5936, 0.1646, 0.483, 0.1458, 0.483, 0.1458, 0.4721, 0.1646, 0.4721, 0.1835, 0.483, 0.1646, 0.483, 0.1646, 0.4721, 0.1835, 0.4721, 0.2024, 0.483, 0.1835, 0.483, 0.1835, 0.4721, 0.2024, 0.4721, 0.2725, 0.5647, 0.2478, 0.5647, 0.255, 0.5473, 0.2725, 0.54, 0.1458, 0.483, 0.1269, 0.483, 0.1269, 0.4721, 0.1458, 0.4721, 0.2024, 0.516, 0.1835, 0.516, 0.1835, 0.483, 0.2024, 0.483, 0.2971, 0.5647, 0.2725, 0.5647, 0.2725, 0.54, 0.2899, 0.5473, 0.1835, 0.483, 0.1835, 0.516, 0.1646, 0.516, 0.1646, 0.483, 0.2363, 0.5689, 0.2291, 0.5863, 0.2117, 0.5936, 0.2117, 0.5689, 0.07075, 0.527, 0.05189, 0.527, 0.05189, 0.516, 0.07075, 0.516, 0.0896, 0.527, 0.07075, 0.527, 0.07075, 0.516, 0.0896, 0.516, 0.04534, 0.6042, 0.06998, 0.6042, 0.06276, 0.6216, 0.04534, 0.6289, 0.0207, 0.6042, 0.04534, 0.6042, 0.04534, 0.6289, 0.02792, 0.6216, 0.2291, 0.5515, 0.2363, 0.5689, 0.2117, 0.5689, 0.2117, 0.5443, 0.2397, 0.516, 0.2397, 0.527, 0.2024, 0.527, 0.2024, 0.516, 0.2117, 0.5689, 0.2117, 0.5936, 0.1743, 0.5936, 0.1743, 0.5689, 0.0896, 0.527, 0.0896, 0.516, 0.1269, 0.516, 0.1269, 0.527, 0.2117, 0.5443, 0.2117, 0.5689, 0.1743, 0.5689, 0.1743, 0.5443, 0.04534, 0.6042, 0.0207, 0.6042, 0.0207, 0.5669, 0.04534, 0.5669, 0.06998, 0.6042, 0.04534, 0.6042, 0.04534, 0.5669, 0.06998, 0.5669, 0.1646, 0.527, 0.1458, 0.527, 0.1458, 0.516, 0.1646, 0.516, 0.1835, 0.527, 0.1646, 0.527, 0.1646, 0.516, 0.1835, 0.516, 0.2024, 0.527, 0.1835, 0.527, 0.1835, 0.516, 0.2024, 0.516, 0.1743, 0.5936, 0.1414, 0.5936, 0.1414, 0.5689, 0.1743, 0.5689, 0.1458, 0.527, 0.1269, 0.527, 0.1269, 0.516, 0.1458, 0.516, 0.04534, 0.5423, 0.06276, 0.5495, 0.06998, 0.5669, 0.04534, 0.5669, 0.1414, 0.5443, 0.1743, 0.5443, 0.1743, 0.5689, 0.1414, 0.5689, 0.02792, 0.5495, 0.04534, 0.5423, 0.04534, 0.5669, 0.0207, 0.5669, 0.1458, 0.483, 0.1646, 0.483, 0.1646, 0.516, 0.1458, 0.516, 0.1458, 0.483, 0.1458, 0.516, 0.1269, 0.516, 0.1269, 0.483])
me_cube_021.materials.append(mat_matorange)
me_cube_021.use_remesh_preserve_volume = False
me_cube_021.use_remesh_preserve_attributes = False
me_cube_021.use_mirror_vertex_groups = False
me_cube_021.update()

# ---- objects
ob_achse_005 = bpy.data.objects.new('Achse.005', me_cube_036)
ob_achse_006 = bpy.data.objects.new('Achse.006', me_cube_035)
ob_achse_003 = bpy.data.objects.new('Achse.003', me_cube_034)
ob_achse_000 = bpy.data.objects.new('Achse.000', me_cube_031)
ob_achse_002 = bpy.data.objects.new('Achse.002', me_cube_030)
ob_achse_001 = bpy.data.objects.new('Achse.001', me_cube_029)
ob_achse_004 = bpy.data.objects.new('Achse.004', me_cube_021)

# ---- transforms, parenting, visibility, modifiers, constraints
ob_achse_005.location = (2.6, 0.0, 0.8)
ob_achse_005.lineart.crease_threshold = 0.0
_m = ob_achse_005.modifiers.new('Bevel', 'BEVEL')
_m.width = 0.005
_m.width_pct = 0.005
_m.segments = 2
_m.angle_limit = 1.047
_m.spread = 0.0
ob_achse_006.location = (2.85, -3.477e-09, 0.8)
ob_achse_006.lineart.crease_threshold = 0.0
_m = ob_achse_006.modifiers.new('Bevel', 'BEVEL')
_m.width = 0.005
_m.width_pct = 0.005
_m.segments = 2
_m.angle_limit = 1.047
_m.spread = 0.0
ob_achse_003.location = (1.6, 0.0, 0.8)
ob_achse_003.lineart.crease_threshold = 0.0
_m = ob_achse_003.modifiers.new('Bevel', 'BEVEL')
_m.width = 0.005
_m.width_pct = 0.005
_m.segments = 2
_m.angle_limit = 1.047
_m.spread = 0.0
ob_achse_000.location = (0.0, 0.0, 0.0)
ob_achse_000.lineart.crease_threshold = 0.0
_m = ob_achse_000.modifiers.new('Bevel', 'BEVEL')
_m.width = 0.005
_m.width_pct = 0.005
_m.segments = 2
_m.angle_limit = 1.047
_m.spread = 0.0
ob_achse_002.location = (0.4, 0.0, 0.8)
ob_achse_002.lineart.crease_threshold = 0.0
_m = ob_achse_002.modifiers.new('Bevel', 'BEVEL')
_m.width = 0.005
_m.width_pct = 0.005
_m.segments = 2
_m.angle_limit = 1.047
_m.spread = 0.0
ob_achse_001.location = (0.0, 0.0, 0.8)
ob_achse_001.lineart.crease_threshold = 0.0
_m = ob_achse_001.modifiers.new('Bevel', 'BEVEL')
_m.width = 0.005
_m.width_pct = 0.005
_m.segments = 2
_m.angle_limit = 1.047
_m.spread = 0.0
ob_achse_004.location = (2.3, 0.0, 0.8)
ob_achse_004.lineart.crease_threshold = 0.0
_m = ob_achse_004.modifiers.new('Bevel', 'BEVEL')
_m.width = 0.005
_m.width_pct = 0.005
_m.segments = 2
_m.angle_limit = 1.047
_m.spread = 0.0

# ---- collection membership
col_collection_1.objects.link(ob_achse_005)
col_collection_1.objects.link(ob_achse_006)
col_collection_1.objects.link(ob_achse_003)
col_collection_1.objects.link(ob_achse_000)
col_collection_1.objects.link(ob_achse_002)
col_collection_1.objects.link(ob_achse_001)
col_collection_1.objects.link(ob_achse_004)

# ---- scene / render settings (as saved in the file)
scene.frame_start = 0; scene.frame_end = 360; scene.frame_set(0)
scene.render.engine = 'CYCLES'
scene.render.image_settings.color_mode = 'RGB'
scene.render.image_settings.compression = 100
scene.render.resolution_x = 1280
scene.render.resolution_y = 720
scene.render.dither_intensity = 0.0
scene.render.use_motion_blur = True
scene.render.motion_blur_shutter = 1.0
scene.render.use_stamp_time = False
scene.render.use_stamp_date = False
scene.render.use_stamp_frame = False
scene.render.use_stamp_camera = False
scene.render.use_stamp_scene = False
scene.render.use_stamp_note = True
scene.render.use_stamp_filename = False
scene.render.use_stamp_render_time = False
scene.cycles.use_denoising = False
scene.cycles.samples = 192
scene.cycles.sampling_pattern = 'TABULATED_SOBOL'
scene.cycles.light_sampling_threshold = 0.0
scene.cycles.use_adaptive_sampling = False
scene.cycles.use_light_tree = False
scene.cycles.caustics_reflective = False
scene.cycles.caustics_refractive = False
scene.cycles.blur_glossy = 0.0
scene.cycles.max_bounces = 8
scene.cycles.transmission_bounces = 8
scene.cycles.volume_bounces = 1
scene.cycles.pixel_filter_type = 'GAUSSIAN'
scene.cycles.sample_clamp_indirect = 0.5
scene.view_settings.view_transform = 'Standard'
bpy.context.view_layer.update()

# ---- added for rendering (the .blend has no active camera and no usable light): camera, sun
cam_auto = bpy.data.cameras.new('AutoCamera')
cam_auto.lens = 50.0
cam_auto.sensor_width = 36.0
cam_auto.clip_end = 1000.0
ob_auto_camera = bpy.data.objects.new('AutoCamera', cam_auto)
scene.collection.objects.link(ob_auto_camera)
ob_auto_camera.location = (6.25073, -5.39614, 4.10859)
ob_auto_camera.rotation_euler = (1.09748, -7.21219e-08, 0.694738)
scene.camera = ob_auto_camera
light_auto_sun = bpy.data.lights.new('AutoSun', 'SUN')
light_auto_sun.energy = 3.0
light_auto_sun.angle = 0.0523599
ob_auto_sun = bpy.data.objects.new('AutoSun', light_auto_sun)
scene.collection.objects.link(ob_auto_sun)
ob_auto_sun.rotation_euler = (0.872665, 0.174533, 0.523599)
bpy.context.view_layer.update()
